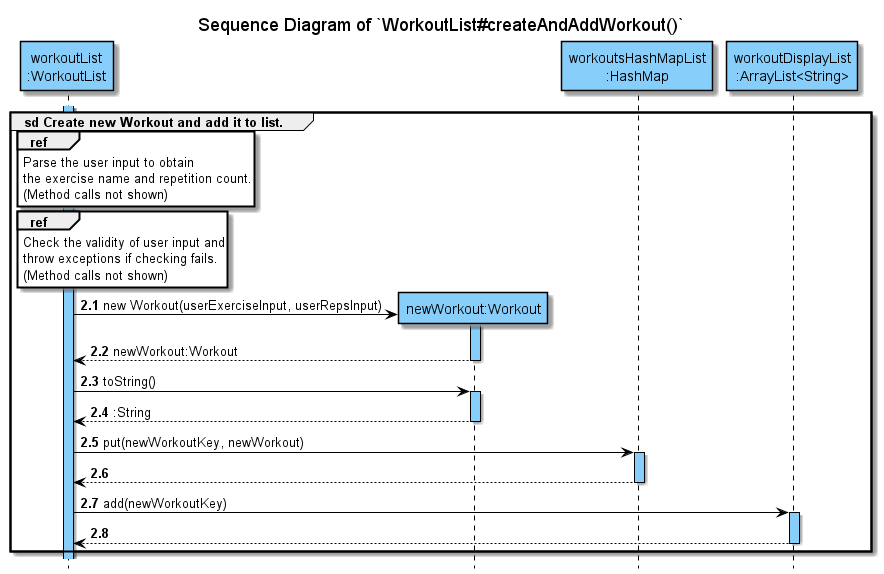

The diagram above was rendered by PlantUML. Its source (embedded in the PNG):
@startuml
!include ../../Style.puml

title Sequence Diagram of `WorkoutList#createAndAddWorkout()`
hide footbox

skinparam participantBackgroundColor COLOR_LOGIC
skinparam sequenceLifelineBackgroundColor COLOR_LOGIC

autonumber 2.1

participant "workoutList\n:WorkoutList" AS wl

activate wl

group sd Create new Workout and add it to list.

ref over wl
Parse the user input to obtain
the exercise name and repetition count.
(Method calls not shown)
end

ref over wl
Check the validity of user input and
throw exceptions if checking fails.
(Method calls not shown)
end

create "newWorkout:Workout" AS newWorkout
wl -> newWorkout : new Workout(userExerciseInput, userRepsInput)
activate newWorkout
return newWorkout:Workout

wl -> newWorkout : toString()
activate newWorkout
return :String

wl -> "workoutsHashMapList\n:HashMap" : put(newWorkoutKey, newWorkout)
activate "workoutsHashMapList\n:HashMap"
return

wl -> "workoutDisplayList\n:ArrayList<String>" : add(newWorkoutKey)
activate "workoutDisplayList\n:ArrayList<String>"
return

end
@enduml